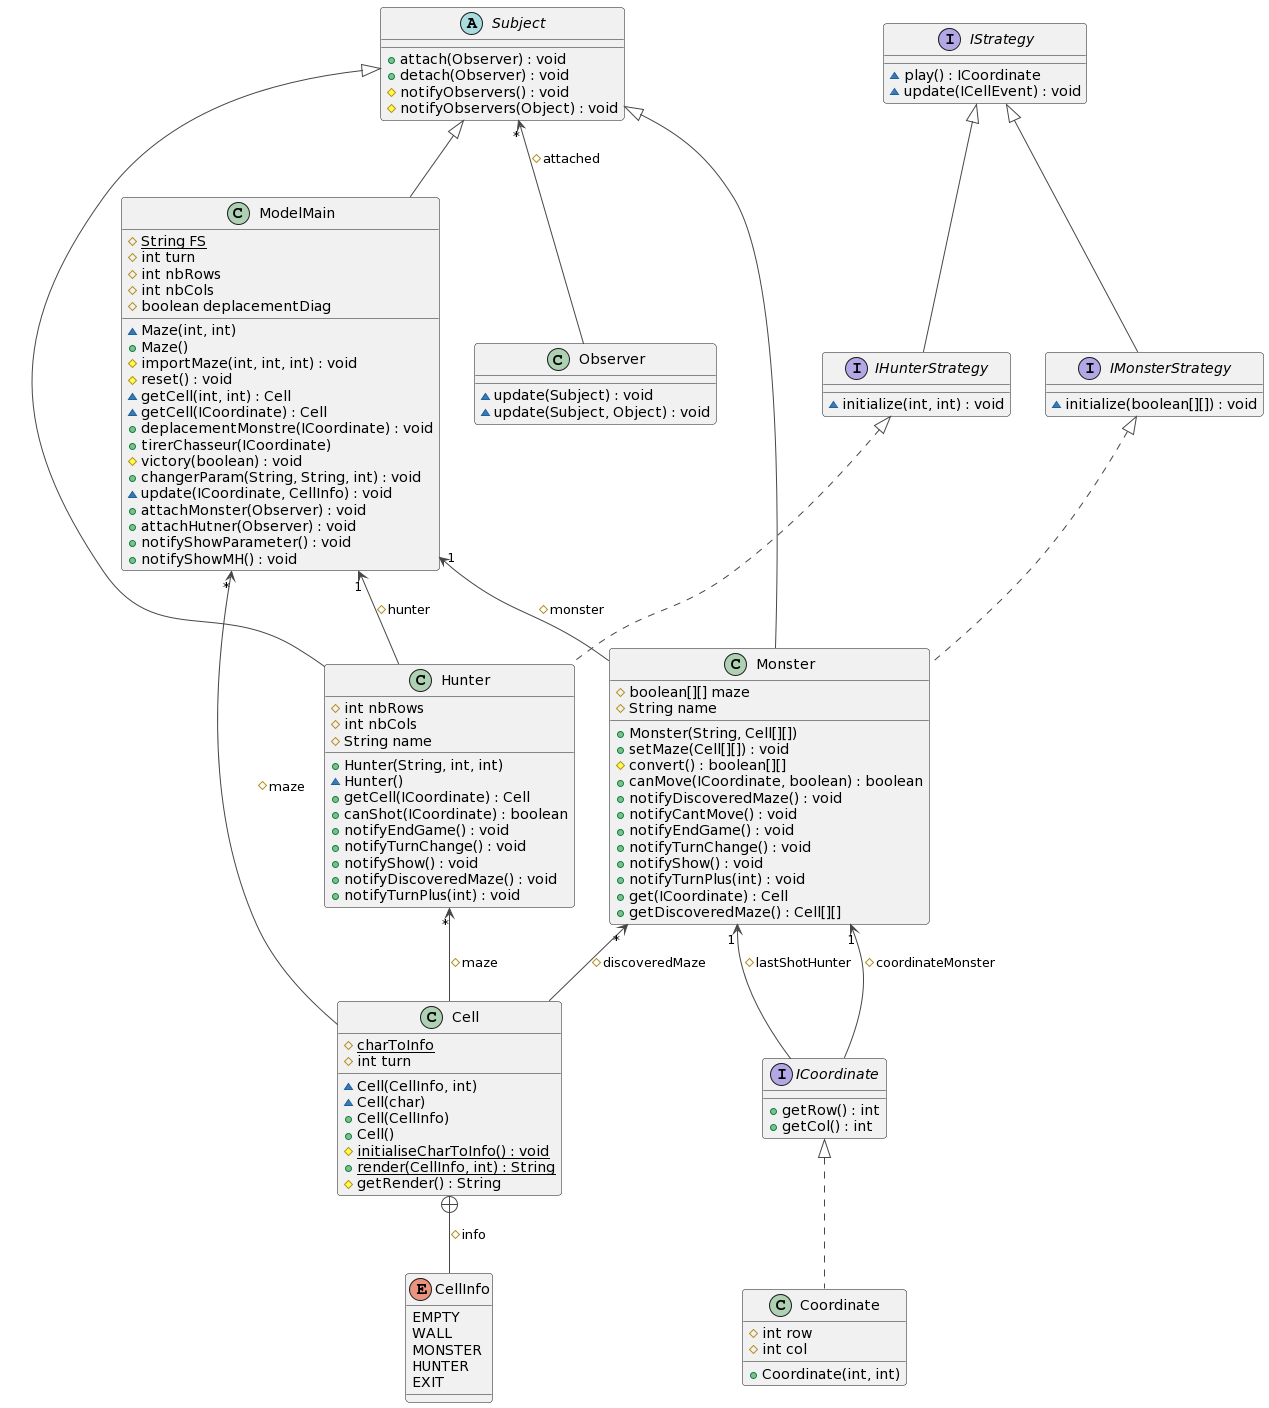

The diagram above was rendered by PlantUML. Its source (embedded in the PNG):
@startuml
!theme vibrant

class Observer {
    ~ update(Subject) : void
    ~ update(Subject, Object) : void
}

abstract class Subject {
    + attach(Observer) : void
    + detach(Observer) : void
    # notifyObservers() : void
    # notifyObservers(Object) : void
}

Subject "*" <-- Observer : "#attached"

enum CellInfo {
    EMPTY
    WALL
    MONSTER
    HUNTER
    EXIT
}

class Cell {
    # {static} charToInfo
    # int turn
    ~ Cell(CellInfo, int)
    ~ Cell(char)
    + Cell(CellInfo)
    + Cell()
    # {static} initialiseCharToInfo() : void
    + {static} render(CellInfo, int) : String
    # getRender() : String
}

Cell +-- CellInfo : # info

interface IStrategy {
    ~ play() : ICoordinate
    ~ update(ICellEvent) : void
}

interface IMonsterStrategy implements IStrategy {
    ~ initialize(boolean[][]) : void
}

interface IHunterStrategy implements IStrategy {
    ~ initialize(int, int) : void
}

class Monster extends Subject implements IMonsterStrategy {
    # boolean[][] maze
    # String name

    + Monster(String, Cell[][])
    + setMaze(Cell[][]) : void
    # convert() : boolean[][]
    + canMove(ICoordinate, boolean) : boolean
    + notifyDiscoveredMaze() : void
    + notifyCantMove() : void
    + notifyEndGame() : void
    + notifyTurnChange() : void
    + notifyShow() : void
    + notifyTurnPlus(int) : void
    + get(ICoordinate) : Cell
    + getDiscoveredMaze() : Cell[][]
}

class Hunter extends Subject implements IHunterStrategy {
    # int nbRows
    # int nbCols
    # String name
    + Hunter(String, int, int)
    ~ Hunter()
    + getCell(ICoordinate) : Cell
    + canShot(ICoordinate) : boolean
    + notifyEndGame() : void
    + notifyTurnChange() : void
    + notifyShow() : void
    + notifyDiscoveredMaze() : void
    + notifyTurnPlus(int) : void
}

interface ICoordinate {
    + getRow() : int
    + getCol() : int
}

class Coordinate implements ICoordinate {
    # int row
    # int col
    + Coordinate(int, int)
}

class ModelMain extends Subject {
    # {static} String FS
    # int turn
    # int nbRows
    # int nbCols
    # boolean deplacementDiag

    ~ Maze(int, int)
    + Maze()
    # importMaze(int, int, int) : void
    # reset() : void
    ~ getCell(int, int) : Cell
    ~ getCell(ICoordinate) : Cell
    + deplacementMonstre(ICoordinate) : void
    + tirerChasseur(ICoordinate)
    # victory(boolean) : void
    + changerParam(String, String, int) : void
    ~ update(ICoordinate, CellInfo) : void
    + attachMonster(Observer) : void
    + attachHutner(Observer) : void
    + notifyShowParameter() : void
    + notifyShowMH() : void
}

ModelMain "1" <-- Monster : # monster
ModelMain "1" <-- Hunter : # hunter
ModelMain "*" <-- Cell : # maze

Monster "*" <-- Cell : # discoveredMaze
Monster "1" <-- ICoordinate : # coordinateMonster
Monster "1" <-- ICoordinate : # lastShotHunter

Hunter "*" <-- Cell : # maze
@enduml